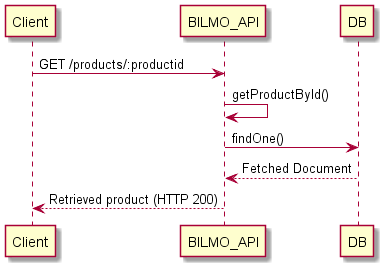

The diagram above was rendered by PlantUML. Its source (embedded in the PNG):
@startuml

' ref over Client, BILMO_API: Authentication

Client -> BILMO_API: GET /products/:productid
BILMO_API -> BILMO_API: getProductById()
BILMO_API -> DB: findOne()
DB --> BILMO_API: Fetched Document
BILMO_API --> Client: Retrieved product (HTTP 200)

@enduml